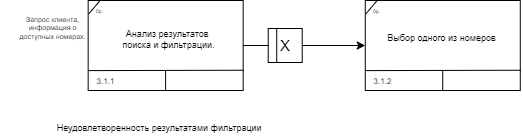

The diagram above was exported from draw.io. Its source (the exported page's mxGraphModel, read from the mxfile embedded in the PNG):
<mxGraphModel dx="1685" dy="693" grid="0" gridSize="10" guides="1" tooltips="1" connect="1" arrows="1" fold="1" page="0" pageScale="1" pageWidth="827" pageHeight="1169" background="none" math="0" shadow="0">
  <root>
    <mxCell id="0" />
    <mxCell id="1" parent="0" />
    <mxCell id="2" value="" style="rounded=0;whiteSpace=wrap;html=1;gradientColor=none;glass=0;shadow=0;" vertex="1" parent="1">
      <mxGeometry x="-19.33999999999999" y="351" width="155" height="90" as="geometry" />
    </mxCell>
    <mxCell id="3" value="" style="endArrow=none;html=1;rounded=0;exitX=0.003;exitY=0.15;exitDx=0;exitDy=0;entryX=0.077;entryY=0;entryDx=0;entryDy=0;entryPerimeter=0;jumpSize=100;endSize=6;jumpStyle=none;exitPerimeter=0;" edge="1" source="2" target="2" parent="1">
      <mxGeometry width="50" height="50" relative="1" as="geometry">
        <mxPoint x="-19.33999999999999" y="364.31999999999994" as="sourcePoint" />
        <mxPoint x="-4.820000000000022" y="351" as="targetPoint" />
      </mxGeometry>
    </mxCell>
    <mxCell id="4" value="0р." style="text;html=1;align=center;verticalAlign=middle;resizable=0;points=[];autosize=1;strokeColor=none;fillColor=none;fontSize=5;" vertex="1" parent="1">
      <mxGeometry x="-23.33999999999999" y="351" width="30" height="20" as="geometry" />
    </mxCell>
    <mxCell id="5" value="" style="endArrow=none;html=1;rounded=0;exitX=0.002;exitY=0.635;exitDx=0;exitDy=0;exitPerimeter=0;entryX=1.005;entryY=0.786;entryDx=0;entryDy=0;entryPerimeter=0;" edge="1" parent="1">
      <mxGeometry width="50" height="50" relative="1" as="geometry">
        <mxPoint x="-19.09999999999998" y="421.1" as="sourcePoint" />
        <mxPoint x="136.43500000000012" y="420.74" as="targetPoint" />
      </mxGeometry>
    </mxCell>
    <mxCell id="6" value="3.1.1" style="text;html=1;align=center;verticalAlign=middle;resizable=0;points=[];autosize=1;strokeColor=none;fillColor=none;fontSize=8;" vertex="1" parent="1">
      <mxGeometry x="-22.33999999999999" y="422" width="40" height="20" as="geometry" />
    </mxCell>
    <mxCell id="7" value="&lt;p style=&quot;margin: 0cm; text-indent: 35.45pt;&quot; class=&quot;MsoListParagraph&quot;&gt;Анализ результатов&lt;/p&gt;&lt;p style=&quot;margin: 0cm; text-indent: 35.45pt;&quot; class=&quot;MsoListParagraph&quot;&gt;&amp;nbsp;поиска и фильтрации.&lt;/p&gt;" style="text;html=1;align=center;verticalAlign=middle;resizable=0;points=[];autosize=1;strokeColor=none;fillColor=none;fontSize=9;" vertex="1" parent="1">
      <mxGeometry x="-48.55999999999999" y="369.5" width="170" height="40" as="geometry" />
    </mxCell>
    <mxCell id="8" value="" style="endArrow=none;html=1;rounded=0;entryX=0.5;entryY=1;entryDx=0;entryDy=0;" edge="1" parent="1">
      <mxGeometry width="50" height="50" relative="1" as="geometry">
        <mxPoint x="58.10000000000002" y="421" as="sourcePoint" />
        <mxPoint x="58.10000000000002" y="441" as="targetPoint" />
      </mxGeometry>
    </mxCell>
    <mxCell id="9" value="" style="rounded=0;whiteSpace=wrap;html=1;gradientColor=none;glass=0;shadow=0;" vertex="1" parent="1">
      <mxGeometry x="257.78" y="351" width="155" height="90" as="geometry" />
    </mxCell>
    <mxCell id="10" value="" style="endArrow=none;html=1;rounded=0;exitX=0.003;exitY=0.15;exitDx=0;exitDy=0;entryX=0.077;entryY=0;entryDx=0;entryDy=0;entryPerimeter=0;jumpSize=100;endSize=6;jumpStyle=none;exitPerimeter=0;" edge="1" source="9" target="9" parent="1">
      <mxGeometry width="50" height="50" relative="1" as="geometry">
        <mxPoint x="257.78" y="364.31999999999994" as="sourcePoint" />
        <mxPoint x="272.29999999999995" y="351" as="targetPoint" />
      </mxGeometry>
    </mxCell>
    <mxCell id="11" value="0р." style="text;html=1;align=center;verticalAlign=middle;resizable=0;points=[];autosize=1;strokeColor=none;fillColor=none;fontSize=5;" vertex="1" parent="1">
      <mxGeometry x="253.78" y="351" width="30" height="20" as="geometry" />
    </mxCell>
    <mxCell id="12" value="" style="endArrow=none;html=1;rounded=0;exitX=0.002;exitY=0.635;exitDx=0;exitDy=0;exitPerimeter=0;entryX=1.005;entryY=0.786;entryDx=0;entryDy=0;entryPerimeter=0;" edge="1" parent="1">
      <mxGeometry width="50" height="50" relative="1" as="geometry">
        <mxPoint x="258.02" y="421.1" as="sourcePoint" />
        <mxPoint x="413.55500000000006" y="420.74" as="targetPoint" />
      </mxGeometry>
    </mxCell>
    <mxCell id="13" value="3.1.2" style="text;html=1;align=center;verticalAlign=middle;resizable=0;points=[];autosize=1;strokeColor=none;fillColor=none;fontSize=8;" vertex="1" parent="1">
      <mxGeometry x="254.78" y="422" width="40" height="20" as="geometry" />
    </mxCell>
    <mxCell id="14" value="" style="endArrow=none;html=1;rounded=0;entryX=0.5;entryY=1;entryDx=0;entryDy=0;" edge="1" parent="1">
      <mxGeometry width="50" height="50" relative="1" as="geometry">
        <mxPoint x="335.22" y="421" as="sourcePoint" />
        <mxPoint x="335.22" y="441" as="targetPoint" />
      </mxGeometry>
    </mxCell>
    <mxCell id="15" value="" style="endArrow=classic;html=1;rounded=0;exitX=1;exitY=0.5;exitDx=0;exitDy=0;" edge="1" source="2" target="9" parent="1">
      <mxGeometry width="50" height="50" relative="1" as="geometry">
        <mxPoint x="221.78" y="445" as="sourcePoint" />
        <mxPoint x="261.78" y="395" as="targetPoint" />
      </mxGeometry>
    </mxCell>
    <mxCell id="16" value="Запрос клиента, &lt;br style=&quot;font-size: 7px;&quot;&gt;информация о &lt;br style=&quot;font-size: 7px;&quot;&gt;доступных номерах." style="text;html=1;align=center;verticalAlign=middle;resizable=0;points=[];autosize=1;strokeColor=none;fillColor=none;fontSize=7;" vertex="1" parent="1">
      <mxGeometry x="-100" y="359" width="90" height="40" as="geometry" />
    </mxCell>
    <mxCell id="17" value="Выбор одного из номеров" style="text;html=1;align=center;verticalAlign=middle;resizable=0;points=[];autosize=1;strokeColor=none;fillColor=none;fontSize=9;" vertex="1" parent="1">
      <mxGeometry x="269.22" y="379" width="130" height="20" as="geometry" />
    </mxCell>
    <mxCell id="18" value="&lt;span style=&quot;font-size: 15px;&quot;&gt;Х&lt;/span&gt;" style="rounded=0;whiteSpace=wrap;html=1;" vertex="1" parent="1">
      <mxGeometry x="160.72000000000003" y="379" width="34" height="34" as="geometry" />
    </mxCell>
    <mxCell id="19" value="" style="endArrow=none;html=1;rounded=0;entryX=0.25;entryY=0;entryDx=0;entryDy=0;exitX=0.25;exitY=1;exitDx=0;exitDy=0;" edge="1" source="18" target="18" parent="1">
      <mxGeometry width="50" height="50" relative="1" as="geometry">
        <mxPoint x="89.72000000000003" y="421" as="sourcePoint" />
        <mxPoint x="139.72000000000003" y="371" as="targetPoint" />
      </mxGeometry>
    </mxCell>
    <mxCell id="20" value="&lt;p style=&quot;margin: 0cm; text-indent: 35.45pt;&quot; class=&quot;MsoListParagraph&quot;&gt;Неудовлетворенность результатами фильтрации&lt;/p&gt;" style="text;html=1;align=center;verticalAlign=middle;resizable=0;points=[];autosize=1;strokeColor=none;fillColor=none;fontSize=9;" vertex="1" parent="1">
      <mxGeometry x="-106.99999999999999" y="467" width="270" height="23" as="geometry" />
    </mxCell>
  </root>
</mxGraphModel>